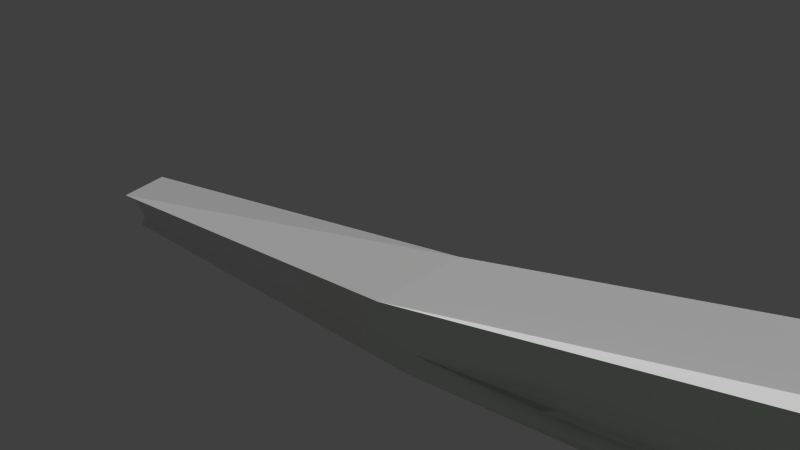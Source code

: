# Source: fk-zug.blend  (saved by Blender 2.76.0; exported with 4.5.12 LTS)
import bpy
from mathutils import Matrix  # noqa: F401  (used for matrix-valued properties, if any)

bpy.ops.wm.read_factory_settings(use_empty=True)
scene = bpy.context.scene
scene.name = 'Scene'

# ---- collections
col_collection_1 = bpy.data.collections.new('Collection 1'); scene.collection.children.link(col_collection_1)

# ---- materials (node trees are filled in below, after node groups)
mat_material = bpy.data.materials.new('Material')
mat_material.alpha_threshold = 0.0
mat_material.diffuse_color = (1.0, 0.523, 0.0, 1.0)
mat_material.roughness = 0.5
mat_material.specular_intensity = 0.8971
mat_material.line_color = (0.0, 0.0, 0.0, 1.0)
mat_material_003 = bpy.data.materials.new('Material.003')
mat_material_003.alpha_threshold = 0.0
mat_material_003.diffuse_color = (0.6038, 0.3188, 0.0, 1.0)
mat_material_003.roughness = 0.5
mat_material_002 = bpy.data.materials.new('Material.002')
mat_material_002.alpha_threshold = 0.0
mat_material_002.diffuse_color = (0.8, 0.0, 0.0, 1.0)
mat_material_002.roughness = 0.5
mat_eisen = bpy.data.materials.new('Eisen')
mat_eisen.alpha_threshold = 0.0
mat_eisen.roughness = 0.5
mat_metallic = bpy.data.materials.new('Metallic')
mat_metallic.alpha_threshold = 0.0
mat_metallic.roughness = 0.5
mat_eisen_001 = bpy.data.materials.new('Eisen.001')
mat_eisen_001.alpha_threshold = 0.0
mat_eisen_001.roughness = 0.5
mat_material_001 = bpy.data.materials.new('Material.001')
mat_material_001.alpha_threshold = 0.0
mat_material_001.roughness = 0.5
mat_eisen_002 = bpy.data.materials.new('Eisen.002')
mat_eisen_002.alpha_threshold = 0.0
mat_eisen_002.roughness = 0.5
mat_material_005 = bpy.data.materials.new('Material.005')
mat_material_005.alpha_threshold = 0.0
mat_material_005.roughness = 0.5

# ---- material node trees
mat_material.use_nodes = True; mat_material.node_tree.nodes.clear()
_N = mat_material.node_tree.nodes; _L = mat_material.node_tree.links
n0 = _N.new('ShaderNodeOutputMaterial'); n0.name = 'Material Output'; n0.location = (300, 300)
n1 = _N.new('ShaderNodeMixShader'); n1.name = 'Mix Shader'; n1.location = (10, 300)
n1.inputs[0].default_value = 0.85
n2 = _N.new('ShaderNodeBsdfAnisotropic'); n2.name = 'Glossy BSDF.001'; n2.location = (-203, 436)
n2.distribution = 'GGX'
n2.inputs[1].default_value = 0.0
n3 = _N.new('ShaderNodeBsdfAnisotropic'); n3.name = 'Glossy BSDF'; n3.location = (-201, 256)
n3.distribution = 'GGX'
n3.inputs[0].default_value = (0.01321, 1.0, 0.0, 1.0)
n3.inputs[1].default_value = 0.4472
_L.new(n1.outputs[0], n0.inputs[0])
_L.new(n2.outputs[0], n1.inputs[1])
_L.new(n3.outputs[0], n1.inputs[2])
n0.is_active_output = True
mat_material_003.use_nodes = True; mat_material_003.node_tree.nodes.clear()
_N = mat_material_003.node_tree.nodes; _L = mat_material_003.node_tree.links
n0 = _N.new('ShaderNodeOutputMaterial'); n0.name = 'Material Output'; n0.location = (300, 300)
n1 = _N.new('ShaderNodeBsdfAnisotropic'); n1.name = 'Anisotropic BSDF'; n1.location = (10, 300)
n1.distribution = 'GGX'
n1.inputs[0].default_value = (0.6038, 0.3188, 0.0, 1.0)
n1.inputs[1].default_value = 1.0
n1.inputs[2].default_value = 0.5
_L.new(n1.outputs[0], n0.inputs[0])
n0.is_active_output = True
mat_eisen.use_nodes = True; mat_eisen.node_tree.nodes.clear()
_N = mat_eisen.node_tree.nodes; _L = mat_eisen.node_tree.links
n0 = _N.new('ShaderNodeOutputMaterial'); n0.name = 'Material Output'; n0.location = (300, 300)
n1 = _N.new('ShaderNodeBsdfAnisotropic'); n1.name = 'Anisotropic BSDF'; n1.location = (10, 300)
n1.distribution = 'BECKMANN'
n1.inputs[0].default_value = (0.3844, 0.3844, 0.3844, 1.0)
n1.inputs[1].default_value = 0.0
n1.inputs[2].default_value = 1.0
_L.new(n1.outputs[0], n0.inputs[0])
n0.is_active_output = True
mat_metallic.use_nodes = True; mat_metallic.node_tree.nodes.clear()
_N = mat_metallic.node_tree.nodes; _L = mat_metallic.node_tree.links
n0 = _N.new('ShaderNodeOutputMaterial'); n0.name = 'Material Output'; n0.location = (300, 300)
n1 = _N.new('ShaderNodeMixShader'); n1.name = 'Mix Shader'; n1.location = (10, 300)
n2 = _N.new('ShaderNodeBsdfAnisotropic'); n2.name = 'Glossy BSDF'; n2.location = (-190, 200)
n2.distribution = 'GGX'
n2.inputs[1].default_value = 0.0
n3 = _N.new('ShaderNodeBsdfAnisotropic'); n3.name = 'Glossy BSDF.001'; n3.location = (-186, 18)
n3.distribution = 'GGX'
n3.inputs[0].default_value = (0.013, 1.0, 0.0, 1.0)
n3.inputs[1].default_value = 0.5477
_L.new(n1.outputs[0], n0.inputs[0])
_L.new(n2.outputs[0], n1.inputs[1])
_L.new(n3.outputs[0], n1.inputs[2])
n0.is_active_output = True
mat_eisen_001.use_nodes = True; mat_eisen_001.node_tree.nodes.clear()
_N = mat_eisen_001.node_tree.nodes; _L = mat_eisen_001.node_tree.links
n0 = _N.new('ShaderNodeOutputMaterial'); n0.name = 'Material Output'; n0.location = (300, 300)
n1 = _N.new('ShaderNodeBsdfAnisotropic'); n1.name = 'Anisotropic BSDF'; n1.location = (10, 300)
n1.distribution = 'BECKMANN'
n1.inputs[0].default_value = (0.2738, 0.2738, 0.2738, 1.0)
n1.inputs[1].default_value = 1.0
n1.inputs[2].default_value = 0.85
_L.new(n1.outputs[0], n0.inputs[0])
n0.is_active_output = True
mat_material_001.use_nodes = True; mat_material_001.node_tree.nodes.clear()
_N = mat_material_001.node_tree.nodes; _L = mat_material_001.node_tree.links
n0 = _N.new('ShaderNodeOutputMaterial'); n0.name = 'Material Output'; n0.location = (300, 300)
n1 = _N.new('ShaderNodeBsdfAnisotropic'); n1.name = 'Anisotropic BSDF'; n1.location = (10, 300)
n1.distribution = 'GGX'
n1.inputs[0].default_value = (0.2738, 0.2738, 0.2738, 1.0)
n1.inputs[1].default_value = 0.0
n1.inputs[2].default_value = 1.0
_L.new(n1.outputs[0], n0.inputs[0])
n0.is_active_output = True
mat_eisen_002.use_nodes = True; mat_eisen_002.node_tree.nodes.clear()
_N = mat_eisen_002.node_tree.nodes; _L = mat_eisen_002.node_tree.links
n0 = _N.new('ShaderNodeOutputMaterial'); n0.name = 'Material Output'; n0.location = (300, 300)
n1 = _N.new('ShaderNodeBsdfAnisotropic'); n1.name = 'Anisotropic BSDF'; n1.location = (10, 300)
n1.distribution = 'BECKMANN'
n1.inputs[0].default_value = (0.3844, 0.3844, 0.3844, 1.0)
n1.inputs[1].default_value = 1.0
n1.inputs[2].default_value = 1.0
_L.new(n1.outputs[0], n0.inputs[0])
n0.is_active_output = True
mat_material_005.use_nodes = True; mat_material_005.node_tree.nodes.clear()
_N = mat_material_005.node_tree.nodes; _L = mat_material_005.node_tree.links
n0 = _N.new('ShaderNodeOutputMaterial'); n0.name = 'Material Output'; n0.location = (300, 300)
n1 = _N.new('ShaderNodeBsdfDiffuse'); n1.name = 'Diffuse BSDF'; n1.location = (10, 300)
_L.new(n1.outputs[0], n0.inputs[0])
n0.is_active_output = True

# ---- world
world_world = bpy.data.worlds.new('World'); scene.world = world_world
world_world.color = (0.05088, 0.05088, 0.05088)
world_world.use_sun_shadow = False
world_world.sun_shadow_jitter_overblur = 0.0
world_world.cycles.sampling_method = 'MANUAL'
world_world.cycles.sample_map_resolution = 256

# ---- cameras
cam_camera = bpy.data.cameras.new('Camera')
cam_camera.clip_end = 100.0
cam_camera.lens = 35.0
cam_camera.sensor_width = 32.0
cam_camera.sensor_height = 18.0
cam_camera.display_size = 2.0
cam_camera.dof.focus_distance = 0.0

# ---- lights
light_sun = bpy.data.lights.new('Sun', 'SUN')
light_sun.transmission_factor = 0.0
light_sun.angle = 2.747
light_sun.energy = 9.0
light_sun.shadow_buffer_clip_start = 0.5
light_sun.shadow_soft_size = 5.0
light_sun.shadow_cascade_max_distance = 1000.0
light_sun.cycles.use_multiple_importance_sampling = False

# ---- meshes
me_cube_002 = bpy.data.meshes.new('Cube.002')
me_cube_002.from_pydata([(1.0, 1.0, 0.744), (1.0, -0.5727, 0.09273), (-1.0, -0.5727, 0.09273), (-1.0, 1.0, 0.744), (0.767, 0.767, -0.8937), (0.767, -0.767, -0.8937), (-0.767, 0.767, -0.8937), (-0.767, -0.767, -0.8937), (-3.002e-07, -1.254, -0.4662), (1.0, 1.0, -1.0), (1.0, -0.7435, -1.0), (-1.0, -0.7435, -1.0), (-1.0, 1.0, -1.0), (0.4203, -1.199, -0.2151), (-0.4203, -1.199, -0.6718), (0.8842, -0.999, -0.2791), (-0.8842, -0.999, -0.2791), (0.4203, -1.199, -0.6718), (-0.4203, -1.199, -0.2151), (-1.192e-07, -1.0, -1.0), (-5.066e-07, -0.5727, 0.3318), (-1.0, -0.6581, -0.4536), (1.0, -0.5559, -1.0), (1.0, -0.5643, -0.4536), (1.093, 1.0, -0.128), (-1.069, 1.0, -0.128)], [(11, 2)], [(3, 2, 7, 6), (8, 14, 18), (4, 6, 7, 5), (0, 3, 6, 4), (2, 1, 5, 7), (1, 0, 4, 5), (8, 13, 17), (8, 17, 14), (18, 13, 8), (14, 17, 19), (17, 13, 15), (18, 14, 16), (9, 10, 11, 12), (2, 3, 21), (14, 19, 11), (17, 10, 19), (17, 15, 10), (13, 1, 15), (18, 16, 2), (10, 19, 11), (1, 2, 20), (13, 18, 2, 20, 1), (1, 23, 15), (1, 22, 23), (15, 23, 22, 10), (0, 9, 12, 3), (9, 0, 24), (22, 23, 9), (23, 1, 0), (24, 0, 23), (3, 12, 25), (12, 11, 21), (9, 23, 24), (14, 11, 21), (14, 21, 16), (21, 2, 16), (3, 25, 21), (25, 12, 21)])
me_cube_002.polygons.foreach_set('use_smooth', [True] * 38)
me_cube_002.polygons.foreach_set('material_index', [2, 2, 2, 2, 2, 2, 2, 2, 2, 2, 2, 2, 2, 2, 2, 2, 2, 2, 2, 2, 2, 2, 2, 2, 2, 2, 2, 2, 2, 2, 2, 2, 2, 2, 2, 2, 2, 2])
me_cube_002.materials.append(mat_material)
me_cube_002.materials.append(mat_material_003)
me_cube_002.materials.append(mat_material)
me_cube_002.materials.append(mat_material_003)
me_cube_002.use_remesh_preserve_volume = False
me_cube_002.use_remesh_preserve_attributes = False
me_cube_002.use_mirror_vertex_groups = False
me_cube_002.update()
me_cube = bpy.data.meshes.new('Cube')
me_cube.from_pydata([(-0.6954, -0.3286, -0.9264), (-0.6288, 0.1452, 0.6881), (-1.0, 0.3286, -1.0), (-0.7165, 0.6121, 0.6734), (0.6954, -0.3286, -0.9264), (0.6288, 0.1484, 0.6755), (1.0, 0.3286, -1.0), (0.7165, 0.6121, 0.6734), (-0.5013, 0.1624, 1.08), (-0.5013, 0.4919, 1.08), (0.5013, 0.4919, 1.08), (0.5013, 0.1624, 1.08), (-0.4491, 0.2229, 1.55), (-0.4491, 0.4789, 1.55), (0.4491, 0.4789, 1.55), (0.4491, 0.2229, 1.55), (-0.3701, 0.2528, 1.665), (-0.3701, 0.449, 1.688), (0.3701, 0.449, 1.688), (0.3701, 0.2528, 1.665), (-0.6954, -0.3286, -0.5902), (-1.0, 0.3286, -0.5166), (1.0, 0.3286, -0.5166), (0.6954, -0.3286, -0.5902), (0.7707, -1.589, -0.572), (0.7707, -1.589, -0.9446), (-0.7707, -1.589, -0.9446), (-0.7707, -1.589, -0.572), (0.1137, -1.722, -0.7308), (0.1137, -1.722, -0.7858), (-0.1137, -1.722, -0.7858), (-0.1137, -1.722, -0.7308), (0.5124, 0.1261, 1.262), (-0.5124, 0.1261, 1.262), (-0.5124, 0.4955, 1.31), (0.5124, 0.4955, 1.31), (-0.4474, 0.236, 0.9352), (-0.5098, 0.5391, 0.9235), (0.4474, 0.2382, 0.9262), (0.5098, 0.5391, 0.9235), (-0.1968, 0.3075, 0.9602), (-0.1968, 0.4078, 0.9602), (0.1968, 0.4078, 0.9602), (0.2233, 0.2966, 0.9602), (-0.1968, 0.3049, 1.027), (-0.1968, 0.4052, 1.027), (0.1968, 0.4052, 1.027), (0.2233, 0.294, 1.027)], [], [(20, 21, 2, 0), (21, 22, 6, 2), (22, 23, 4, 6), (23, 20, 27, 24), (0, 2, 6, 4), (41, 42, 39, 37), (15, 19, 16, 12, 33, 32), (8, 44, 47, 11), (9, 45, 44, 8), (10, 9, 34, 13, 17, 18, 14, 35), (32, 35, 14, 15), (34, 33, 12, 13), (19, 18, 17, 16), (15, 14, 18, 19), (13, 12, 16, 17), (5, 1, 20, 23), (7, 5, 23, 22), (3, 7, 22, 21), (1, 3, 21, 20), (24, 27, 31, 28), (0, 4, 25, 26), (20, 0, 26, 27), (4, 23, 24, 25), (28, 31, 30, 29), (26, 25, 29, 30), (27, 26, 30, 31), (25, 24, 28, 29), (9, 8, 33, 34), (11, 10, 35, 32), (8, 11, 32, 33), (7, 3, 37, 39), (5, 7, 39, 38), (3, 1, 36, 37), (1, 5, 38, 36), (46, 10, 11, 47), (36, 38, 43, 40), (38, 39, 42, 43), (41, 37, 36, 40), (46, 45, 9, 10), (44, 45, 46, 47), (40, 43, 42, 41)])
me_cube.polygons.foreach_set('use_smooth', [True] * 41)
me_cube.materials.append(mat_material_002)
me_cube.use_remesh_preserve_volume = False
me_cube.use_remesh_preserve_attributes = False
me_cube.use_mirror_vertex_groups = False
me_cube.update()
me_circle = bpy.data.meshes.new('Circle')
me_circle.from_pydata([(0.2024, 2.748, 5.356), (0.007326, 2.729, 5.356), (-0.1803, 2.672, 5.356), (-0.3532, 2.58, 5.356), (-0.5047, 2.455, 5.356), (-0.6291, 2.304, 5.356), (-0.7215, 2.131, 5.356), (-0.7784, 1.943, 5.356), (-0.7976, 1.748, 5.356), (-0.7784, 1.553, 5.356), (-0.7215, 1.365, 5.356), (-0.6291, 1.192, 5.356), (-0.5047, 1.041, 5.356), (-0.3532, 0.9166, 5.356), (-0.1803, 0.8242, 5.356), (0.007326, 0.7673, 5.356), (0.2024, 0.748, 5.356), (0.3975, 0.7673, 5.356), (0.5851, 0.8242, 5.356), (0.758, 0.9166, 5.356), (0.9095, 1.041, 5.356), (1.034, 1.192, 5.356), (1.126, 1.365, 5.356), (1.183, 1.553, 5.356), (1.202, 1.748, 5.356), (1.183, 1.943, 5.356), (1.126, 2.131, 5.356), (1.034, 2.304, 5.356), (0.9095, 2.455, 5.356), (0.758, 2.58, 5.356), (0.5851, 2.672, 5.356), (0.3975, 2.729, 5.356), (0.2024, 2.748, 5.116), (0.007326, 2.729, 5.116), (-0.1803, 2.672, 5.116), (-0.3532, 2.58, 5.116), (-0.5047, 2.455, 5.116), (-0.6291, 2.304, 5.116), (-0.7215, 2.131, 5.116), (-0.7784, 1.943, 5.116), (-0.7976, 1.748, 5.116), (-0.7784, 1.553, 5.116), (-0.7215, 1.365, 5.116), (-0.6291, 1.192, 5.116), (-0.5047, 1.041, 5.116), (-0.3532, 0.9166, 5.116), (-0.1803, 0.8242, 5.116), (0.007326, 0.7673, 5.116), (0.2024, 0.748, 5.116), (0.3975, 0.7673, 5.116), (0.5851, 0.8242, 5.116), (0.758, 0.9166, 5.116), (0.9095, 1.041, 5.116), (1.034, 1.192, 5.116), (1.126, 1.365, 5.116), (1.183, 1.553, 5.116), (1.202, 1.748, 5.116), (1.183, 1.943, 5.116), (1.126, 2.131, 5.116), (1.034, 2.304, 5.116), (0.9095, 2.455, 5.116), (0.758, 2.58, 5.116), (0.5851, 2.672, 5.116), (0.3975, 2.729, 5.116), (0.2497, 2.149, 4.982), (0.1714, 2.142, 4.982), (0.09617, 2.119, 4.982), (0.02679, 2.082, 4.982), (-0.03401, 2.032, 4.982), (-0.08392, 1.971, 4.982), (-0.121, 1.902, 4.982), (-0.1438, 1.826, 4.982), (-0.1515, 1.748, 4.982), (-0.1438, 1.67, 4.982), (-0.121, 1.594, 4.982), (-0.08392, 1.525, 4.982), (-0.03401, 1.464, 4.982), (0.02679, 1.414, 4.982), (0.09617, 1.377, 4.982), (0.1714, 1.354, 4.982), (0.2497, 1.347, 4.982), (0.328, 1.354, 4.982), (0.4033, 1.377, 4.982), (0.4727, 1.414, 4.982), (0.5335, 1.464, 4.982), (0.5834, 1.525, 4.982), (0.6205, 1.594, 4.982), (0.6433, 1.67, 4.982), (0.651, 1.748, 4.982), (0.6433, 1.826, 4.982), (0.6205, 1.902, 4.982), (0.5834, 1.971, 4.982), (0.5335, 2.032, 4.982), (0.4727, 2.082, 4.982), (0.4033, 2.119, 4.982), (0.328, 2.142, 4.982), (0.1973, -0.9482, 5.356), (0.002201, -0.9675, 5.356), (-0.1854, -1.024, 5.356), (-0.3583, -1.117, 5.356), (-0.5098, -1.241, 5.356), (-0.6342, -1.393, 5.356), (-0.7266, -1.566, 5.356), (-0.7835, -1.753, 5.356), (-0.8027, -1.948, 5.356), (-0.7835, -2.143, 5.356), (-0.7266, -2.331, 5.356), (-0.6342, -2.504, 5.356), (-0.5098, -2.655, 5.356), (-0.3583, -2.78, 5.356), (-0.1854, -2.872, 5.356), (0.002201, -2.929, 5.356), (0.1973, -2.948, 5.356), (0.3924, -2.929, 5.356), (0.58, -2.872, 5.356), (0.7529, -2.78, 5.356), (0.9044, -2.655, 5.356), (1.029, -2.504, 5.356), (1.121, -2.331, 5.356), (1.178, -2.143, 5.356), (1.197, -1.948, 5.356), (1.178, -1.753, 5.356), (1.121, -1.566, 5.356), (1.029, -1.393, 5.356), (0.9044, -1.241, 5.356), (0.7529, -1.117, 5.356), (0.58, -1.024, 5.356), (0.3924, -0.9675, 5.356), (0.1973, -0.9482, 5.116), (0.002201, -0.9675, 5.116), (-0.1854, -1.024, 5.116), (-0.3583, -1.117, 5.116), (-0.5098, -1.241, 5.116), (-0.6342, -1.393, 5.116), (-0.7266, -1.566, 5.116), (-0.7835, -1.753, 5.116), (-0.8027, -1.948, 5.116), (-0.7835, -2.143, 5.116), (-0.7266, -2.331, 5.116), (-0.6342, -2.504, 5.116), (-0.5098, -2.655, 5.116), (-0.3583, -2.78, 5.116), (-0.1854, -2.872, 5.116), (0.002201, -2.929, 5.116), (0.1973, -2.948, 5.116), (0.3924, -2.929, 5.116), (0.58, -2.872, 5.116), (0.7529, -2.78, 5.116), (0.9044, -2.655, 5.116), (1.029, -2.504, 5.116), (1.121, -2.331, 5.116), (1.178, -2.143, 5.116), (1.197, -1.948, 5.116), (1.178, -1.753, 5.116), (1.121, -1.566, 5.116), (1.029, -1.393, 5.116), (0.9044, -1.241, 5.116), (0.7529, -1.117, 5.116), (0.58, -1.024, 5.116), (0.3924, -0.9675, 5.116), (0.2446, -1.547, 4.982), (0.1663, -1.555, 4.982), (0.09104, -1.578, 4.982), (0.02167, -1.615, 4.982), (-0.03914, -1.664, 4.982), (-0.08904, -1.725, 4.982), (-0.1261, -1.795, 4.982), (-0.149, -1.87, 4.982), (-0.1567, -1.948, 4.982), (-0.149, -2.027, 4.982), (-0.1261, -2.102, 4.982), (-0.08904, -2.171, 4.982), (-0.03914, -2.232, 4.982), (0.02167, -2.282, 4.982), (0.09104, -2.319, 4.982), (0.1663, -2.342, 4.982), (0.2446, -2.35, 4.982), (0.3229, -2.342, 4.982), (0.3982, -2.319, 4.982), (0.4675, -2.282, 4.982), (0.5283, -2.232, 4.982), (0.5783, -2.171, 4.982), (0.6153, -2.102, 4.982), (0.6382, -2.027, 4.982), (0.6459, -1.948, 4.982), (0.6382, -1.87, 4.982), (0.6153, -1.795, 4.982), (0.5783, -1.725, 4.982), (0.5283, -1.664, 4.982), (0.4675, -1.615, 4.982), (0.3982, -1.578, 4.982), (0.3229, -1.555, 4.982), (0.1743, -2.03, 4.78), (0.1743, 1.829, 4.78), (0.1743, 1.829, 4.974), (0.1743, -2.03, 4.974), (0.3134, 1.829, 4.78), (0.3134, 1.829, 4.974), (0.3134, -2.03, 4.974), (0.3134, -2.03, 4.78), (-1.886, -0.7089, 4.802), (2.462, -0.1528, 4.886), (2.462, -0.1528, 4.693), (-1.886, -0.7089, 5.1), (-0.2533, -0.7089, 5.1), (-0.2533, -0.7089, 4.802), (0.6397, -0.4962, 5.048), (0.6397, -0.4962, 4.854), (2.462, -0.03501, 4.693), (-1.886, 0.5082, 5.1), (-1.886, 0.5082, 4.802), (2.462, -0.03501, 4.886), (-0.2533, 0.5082, 4.802), (-0.2169, 0.5088, 5.1), (0.6397, 0.2955, 4.854), (0.6397, 0.2955, 5.048), (-1.886, -0.1003, 4.666), (2.462, -0.09392, 4.636), (0.1932, -0.6025, 4.666), (0.1932, 0.4018, 4.666), (0.1932, -0.1003, 4.666), (0.1743, -2.03, 4.78), (0.3134, -2.03, 4.78), (2.157, 0.7046, 5.548), (2.024, 0.5796, 5.62), (1.914, 0.4276, 5.677), (1.831, 0.2545, 5.716), (1.778, 0.06686, 5.736), (1.757, -0.1281, 5.737), (1.77, -0.3228, 5.718), (1.814, -0.5098, 5.68), (1.89, -0.682, 5.624), (1.993, -0.8327, 5.553), (2.121, -0.956, 5.47), (2.267, -1.047, 5.377), (2.427, -1.103, 5.278), (2.594, -1.121, 5.177), (2.762, -1.101, 5.078), (2.924, -1.043, 4.985), (3.075, -0.9502, 4.9), (3.208, -0.8252, 4.829), (3.318, -0.6732, 4.772), (3.401, -0.5, 4.733), (3.454, -0.3124, 4.713), (3.475, -0.1175, 4.712), (3.463, 0.07725, 4.731), (3.418, 0.2643, 4.769), (3.342, 0.4364, 4.825), (3.239, 0.5871, 4.895), (3.111, 0.7105, 4.979), (2.965, 0.8019, 5.072), (2.805, 0.8577, 5.171), (2.638, 0.8759, 5.272), (2.47, 0.8556, 5.371), (2.308, 0.7978, 5.464), (2.034, 0.7171, 5.342), (1.901, 0.5921, 5.414), (1.791, 0.4401, 5.471), (1.708, 0.267, 5.51), (1.655, 0.07934, 5.53), (1.634, -0.1156, 5.531), (1.646, -0.3103, 5.512), (1.691, -0.4973, 5.474), (1.767, -0.6695, 5.418), (1.87, -0.8202, 5.347), (1.998, -0.9436, 5.264), (2.144, -1.035, 5.171), (2.304, -1.091, 5.072), (2.471, -1.109, 4.971), (2.639, -1.089, 4.872), (2.801, -1.031, 4.778), (2.952, -0.9377, 4.694), (3.085, -0.8127, 4.622), (3.195, -0.6607, 4.566), (3.278, -0.4876, 4.527), (3.331, -0.2999, 4.506), (3.352, -0.105, 4.506), (3.339, 0.08972, 4.525), (3.295, 0.2768, 4.563), (3.219, 0.4489, 4.618), (3.116, 0.5996, 4.689), (2.988, 0.723, 4.773), (2.842, 0.8144, 4.866), (2.682, 0.8702, 4.965), (2.515, 0.8883, 5.065), (2.347, 0.8681, 5.165), (2.185, 0.8103, 5.258), (2.275, 0.2551, 5.015), (2.222, 0.2049, 5.044), (2.178, 0.1439, 5.067), (2.144, 0.07445, 5.082), (2.123, -0.0008416, 5.091), (2.115, -0.07906, 5.091), (2.12, -0.1572, 5.083), (2.137, -0.2323, 5.068), (2.168, -0.3013, 5.046), (2.209, -0.3618, 5.017), (2.26, -0.4113, 4.984), (2.319, -0.448, 4.946), (2.383, -0.4704, 4.907), (2.45, -0.4777, 4.866), (2.518, -0.4695, 4.827), (2.583, -0.4463, 4.789), (2.643, -0.4089, 4.755), (2.697, -0.3588, 4.726), (2.741, -0.2978, 4.704), (2.774, -0.2283, 4.688), (2.795, -0.153, 4.68), (2.804, -0.07481, 4.68), (2.799, 0.003327, 4.687), (2.781, 0.07838, 4.703), (2.751, 0.1475, 4.725), (2.709, 0.2079, 4.753), (2.658, 0.2574, 4.787), (2.599, 0.2941, 4.824), (2.535, 0.3165, 4.864), (2.468, 0.3238, 4.904), (2.401, 0.3157, 4.944), (2.336, 0.2925, 4.981)], [], [(20, 19, 51, 52), (7, 6, 38, 39), (21, 20, 52, 53), (8, 7, 39, 40), (22, 21, 53, 54), (9, 8, 40, 41), (23, 22, 54, 55), (10, 9, 41, 42), (24, 23, 55, 56), (11, 10, 42, 43), (25, 24, 56, 57), (12, 11, 43, 44), (26, 25, 57, 58), (13, 12, 44, 45), (27, 26, 58, 59), (14, 13, 45, 46), (1, 0, 32, 33), (28, 27, 59, 60), (15, 14, 46, 47), (2, 1, 33, 34), (29, 28, 60, 61), (16, 15, 47, 48), (3, 2, 34, 35), (30, 29, 61, 62), (17, 16, 48, 49), (4, 3, 35, 36), (31, 30, 62, 63), (18, 17, 49, 50), (5, 4, 36, 37), (0, 31, 63, 32), (19, 18, 50, 51), (6, 5, 37, 38), (47, 46, 78, 79), (34, 33, 65, 66), (61, 60, 92, 93), (48, 47, 79, 80), (35, 34, 66, 67), (62, 61, 93, 94), (49, 48, 80, 81), (36, 35, 67, 68), (63, 62, 94, 95), (50, 49, 81, 82), (37, 36, 68, 69), (32, 63, 95, 64), (51, 50, 82, 83), (38, 37, 69, 70), (52, 51, 83, 84), (39, 38, 70, 71), (53, 52, 84, 85), (40, 39, 71, 72), (54, 53, 85, 86), (41, 40, 72, 73), (55, 54, 86, 87), (42, 41, 73, 74), (56, 55, 87, 88), (43, 42, 74, 75), (57, 56, 88, 89), (44, 43, 75, 76), (58, 57, 89, 90), (45, 44, 76, 77), (59, 58, 90, 91), (46, 45, 77, 78), (33, 32, 64, 65), (60, 59, 91, 92), (65, 64, 95, 94, 93, 92, 91, 90, 89, 88, 87, 86, 85, 84, 83, 82, 81, 80, 79, 78, 77, 76, 75, 74, 73, 72, 71, 70, 69, 68, 67, 66), (116, 115, 147, 148), (103, 102, 134, 135), (117, 116, 148, 149), (104, 103, 135, 136), (118, 117, 149, 150), (105, 104, 136, 137), (119, 118, 150, 151), (106, 105, 137, 138), (120, 119, 151, 152), (107, 106, 138, 139), (121, 120, 152, 153), (108, 107, 139, 140), (122, 121, 153, 154), (109, 108, 140, 141), (123, 122, 154, 155), (110, 109, 141, 142), (97, 96, 128, 129), (124, 123, 155, 156), (111, 110, 142, 143), (98, 97, 129, 130), (125, 124, 156, 157), (112, 111, 143, 144), (99, 98, 130, 131), (126, 125, 157, 158), (113, 112, 144, 145), (100, 99, 131, 132), (127, 126, 158, 159), (114, 113, 145, 146), (101, 100, 132, 133), (96, 127, 159, 128), (115, 114, 146, 147), (102, 101, 133, 134), (143, 142, 174, 175), (130, 129, 161, 162), (157, 156, 188, 189), (144, 143, 175, 176), (131, 130, 162, 163), (158, 157, 189, 190), (145, 144, 176, 177), (132, 131, 163, 164), (159, 158, 190, 191), (146, 145, 177, 178), (133, 132, 164, 165), (128, 159, 191, 160), (147, 146, 178, 179), (134, 133, 165, 166), (148, 147, 179, 180), (135, 134, 166, 167), (149, 148, 180, 181), (136, 135, 167, 168), (150, 149, 181, 182), (137, 136, 168, 169), (151, 150, 182, 183), (138, 137, 169, 170), (152, 151, 183, 184), (139, 138, 170, 171), (153, 152, 184, 185), (140, 139, 171, 172), (154, 153, 185, 186), (141, 140, 172, 173), (155, 154, 186, 187), (142, 141, 173, 174), (129, 128, 160, 161), (156, 155, 187, 188), (161, 160, 191, 190, 189, 188, 187, 186, 185, 184, 183, 182, 181, 180, 179, 178, 177, 176, 175, 174, 173, 172, 171, 170, 169, 168, 167, 166, 165, 164, 163, 162), (211, 201, 202, 208), (97, 98, 99, 100, 101, 102, 103, 104, 105, 106, 107, 108, 109, 110, 111, 112, 113, 114, 115, 116, 117, 118, 119, 120, 121, 122, 123, 124, 125, 126, 127, 96), (198, 206, 204, 195), (195, 192, 199, 198), (193, 194, 197, 196), (197, 194, 213, 215), (1, 2, 3, 4, 5, 6, 7, 8, 9, 10, 11, 12, 13, 14, 15, 16, 17, 18, 19, 20, 21, 22, 23, 24, 25, 26, 27, 28, 29, 30, 31, 0), (194, 193, 212, 213), (213, 212, 210, 209), (205, 204, 203, 200), (195, 204, 205, 192), (198, 199, 207, 206), (201, 206, 207, 202), (196, 197, 215, 214), (208, 214, 215, 211), (211, 215, 213, 209, 203, 204, 206, 201), (200, 203, 209, 210), (210, 200, 216), (208, 202, 217), (212, 193, 219), (210, 212, 219, 220, 216), (214, 219, 196), (196, 219, 193), (214, 208, 217, 220, 219), (207, 218, 220, 217, 202), (200, 216, 220, 218, 205), (199, 192, 221, 222), (205, 218, 221), (218, 207, 222, 221), (243, 242, 274, 275), (230, 229, 261, 262), (244, 243, 275, 276), (231, 230, 262, 263), (245, 244, 276, 277), (232, 231, 263, 264), (246, 245, 277, 278), (233, 232, 264, 265), (247, 246, 278, 279), (234, 233, 265, 266), (248, 247, 279, 280), (235, 234, 266, 267), (249, 248, 280, 281), (236, 235, 267, 268), (250, 249, 281, 282), (237, 236, 268, 269), (224, 223, 255, 256), (251, 250, 282, 283), (238, 237, 269, 270), (225, 224, 256, 257), (252, 251, 283, 284), (239, 238, 270, 271), (226, 225, 257, 258), (253, 252, 284, 285), (240, 239, 271, 272), (227, 226, 258, 259), (254, 253, 285, 286), (241, 240, 272, 273), (228, 227, 259, 260), (223, 254, 286, 255), (242, 241, 273, 274), (229, 228, 260, 261), (270, 269, 301, 302), (257, 256, 288, 289), (284, 283, 315, 316), (271, 270, 302, 303), (258, 257, 289, 290), (285, 284, 316, 317), (272, 271, 303, 304), (259, 258, 290, 291), (286, 285, 317, 318), (273, 272, 304, 305), (260, 259, 291, 292), (255, 286, 318, 287), (274, 273, 305, 306), (261, 260, 292, 293), (275, 274, 306, 307), (262, 261, 293, 294), (276, 275, 307, 308), (263, 262, 294, 295), (277, 276, 308, 309), (264, 263, 295, 296), (278, 277, 309, 310), (265, 264, 296, 297), (279, 278, 310, 311), (266, 265, 297, 298), (280, 279, 311, 312), (267, 266, 298, 299), (281, 280, 312, 313), (268, 267, 299, 300), (282, 281, 313, 314), (269, 268, 300, 301), (256, 255, 287, 288), (283, 282, 314, 315), (288, 287, 318, 317, 316, 315, 314, 313, 312, 311, 310, 309, 308, 307, 306, 305, 304, 303, 302, 301, 300, 299, 298, 297, 296, 295, 294, 293, 292, 291, 290, 289), (224, 225, 226, 227, 228, 229, 230, 231, 232, 233, 234, 235, 236, 237, 238, 239, 240, 241, 242, 243, 244, 245, 246, 247, 248, 249, 250, 251, 252, 253, 254, 223)])
me_circle.polygons.foreach_set('material_index', [0, 0, 0, 0, 0, 0, 0, 0, 0, 0, 0, 0, 0, 0, 0, 0, 0, 0, 0, 0, 0, 0, 0, 0, 0, 0, 0, 0, 0, 0, 0, 0, 0, 0, 0, 0, 0, 0, 0, 0, 0, 0, 0, 0, 0, 0, 0, 0, 0, 0, 0, 0, 0, 0, 0, 0, 0, 0, 0, 0, 0, 0, 0, 0, 2, 0, 0, 0, 0, 0, 0, 0, 0, 0, 0, 0, 0, 0, 0, 0, 0, 0, 0, 0, 0, 0, 0, 0, 0, 0, 0, 0, 0, 0, 0, 0, 0, 0, 0, 0, 0, 0, 0, 0, 0, 0, 0, 0, 0, 0, 0, 0, 0, 0, 0, 0, 0, 0, 0, 0, 0, 0, 0, 0, 0, 0, 0, 0, 0, 2, 1, 2, 1, 1, 1, 1, 2, 1, 1, 1, 1, 1, 1, 1, 1, 1, 1, 1, 1, 1, 1, 1, 1, 1, 1, 1, 0, 1, 1, 0, 0, 0, 0, 0, 0, 0, 0, 0, 0, 0, 0, 0, 0, 0, 0, 0, 0, 0, 0, 0, 0, 0, 0, 0, 0, 0, 0, 0, 0, 0, 0, 0, 0, 0, 0, 0, 0, 0, 0, 0, 0, 0, 0, 0, 0, 0, 0, 0, 0, 0, 0, 0, 0, 0, 0, 0, 0, 0, 0, 0, 0, 0, 0, 0, 2])
me_circle.materials.append(mat_eisen)
me_circle.materials.append(mat_metallic)
me_circle.materials.append(mat_eisen_001)
me_circle.use_remesh_preserve_volume = False
me_circle.use_remesh_preserve_attributes = False
me_circle.use_mirror_vertex_groups = False
me_circle.update()
me_cube_001 = bpy.data.meshes.new('Cube.001')
me_cube_001.from_pydata([(-11.93, 6.777, 2.216), (-11.93, 6.777, 2.921), (-11.93, 7.482, 2.216), (-11.93, 7.482, 2.921), (1.31, 6.777, 2.216), (1.31, 6.777, 2.921), (1.31, 7.482, 2.216), (1.31, 7.482, 2.921)], [], [(1, 3, 2, 0), (3, 7, 6, 2), (7, 5, 4, 6), (5, 1, 0, 4), (0, 2, 6, 4), (5, 7, 3, 1)])
me_cube_001.materials.append(mat_material_001)
me_cube_001.use_remesh_preserve_volume = False
me_cube_001.use_remesh_preserve_attributes = False
me_cube_001.use_mirror_vertex_groups = False
me_cube_001.update()
me_cylinder = bpy.data.meshes.new('Cylinder')
me_cylinder.from_pydata([(0.9479, -0.4375, 3.861), (0.9479, -0.4375, 4.552), (0.96, -0.4386, 3.861), (0.96, -0.4386, 4.552), (0.9716, -0.4422, 3.861), (0.9716, -0.4422, 4.552), (0.9824, -0.4479, 3.861), (0.9824, -0.4479, 4.552), (0.9918, -0.4556, 3.861), (0.9918, -0.4556, 4.552), (0.9995, -0.465, 3.861), (0.9995, -0.465, 4.552), (1.005, -0.4758, 3.861), (1.005, -0.4758, 4.552), (1.009, -0.4874, 3.861), (1.009, -0.4874, 4.552), (1.01, -0.4995, 3.861), (1.01, -0.4995, 4.552), (1.009, -0.5117, 3.861), (1.009, -0.5117, 4.552), (1.005, -0.5233, 3.861), (1.005, -0.5233, 4.552), (0.9995, -0.534, 3.861), (0.9995, -0.534, 4.552), (0.9918, -0.5435, 3.861), (0.9918, -0.5435, 4.552), (0.9824, -0.5512, 3.861), (0.9824, -0.5512, 4.552), (0.9716, -0.5569, 3.861), (0.9716, -0.5569, 4.552), (0.96, -0.5604, 3.861), (0.96, -0.5604, 4.552), (0.9479, -0.5616, 3.861), (0.9479, -0.5616, 4.552), (0.9357, -0.5604, 3.861), (0.9357, -0.5604, 4.552), (0.9241, -0.5569, 3.861), (0.9241, -0.5569, 4.552), (0.9134, -0.5512, 3.861), (0.9134, -0.5512, 4.552), (0.904, -0.5435, 3.861), (0.904, -0.5435, 4.552), (0.8962, -0.534, 3.861), (0.8962, -0.534, 4.552), (0.8905, -0.5233, 3.861), (0.8905, -0.5233, 4.552), (0.887, -0.5117, 3.861), (0.887, -0.5117, 4.552), (0.8858, -0.4995, 3.861), (0.8858, -0.4995, 4.552), (0.887, -0.4874, 3.861), (0.887, -0.4874, 4.552), (0.8905, -0.4758, 3.861), (0.8905, -0.4758, 4.552), (0.8962, -0.465, 3.861), (0.8962, -0.465, 4.552), (0.904, -0.4556, 3.861), (0.904, -0.4556, 4.552), (0.9134, -0.4479, 3.861), (0.9134, -0.4479, 4.552), (0.9241, -0.4422, 3.861), (0.9241, -0.4422, 4.552), (0.9357, -0.4386, 3.861), (0.9357, -0.4386, 4.552)], [], [(0, 1, 3, 2), (2, 3, 5, 4), (4, 5, 7, 6), (6, 7, 9, 8), (8, 9, 11, 10), (10, 11, 13, 12), (12, 13, 15, 14), (14, 15, 17, 16), (16, 17, 19, 18), (18, 19, 21, 20), (20, 21, 23, 22), (22, 23, 25, 24), (24, 25, 27, 26), (26, 27, 29, 28), (28, 29, 31, 30), (30, 31, 33, 32), (32, 33, 35, 34), (34, 35, 37, 36), (36, 37, 39, 38), (38, 39, 41, 40), (40, 41, 43, 42), (42, 43, 45, 44), (44, 45, 47, 46), (46, 47, 49, 48), (48, 49, 51, 50), (50, 51, 53, 52), (52, 53, 55, 54), (54, 55, 57, 56), (56, 57, 59, 58), (58, 59, 61, 60), (3, 1, 63, 61, 59, 57, 55, 53, 51, 49, 47, 45, 43, 41, 39, 37, 35, 33, 31, 29, 27, 25, 23, 21, 19, 17, 15, 13, 11, 9, 7, 5), (62, 63, 1, 0), (60, 61, 63, 62), (0, 2, 4, 6, 8, 10, 12, 14, 16, 18, 20, 22, 24, 26, 28, 30, 32, 34, 36, 38, 40, 42, 44, 46, 48, 50, 52, 54, 56, 58, 60, 62)])
me_cylinder.materials.append(mat_eisen_002)
me_cylinder.use_remesh_preserve_volume = False
me_cylinder.use_remesh_preserve_attributes = False
me_cylinder.use_mirror_vertex_groups = False
me_cylinder.update()
me_cube_004 = bpy.data.meshes.new('Cube.004')
me_cube_004.from_pydata([(1.655, 0.477, 0.3968), (1.655, 0.477, -0.3968), (1.655, -0.477, 0.3968), (1.655, -0.477, -0.3968), (-18.96, 0.477, 0.3968), (-18.96, 0.477, -0.3968), (-18.96, -0.477, 0.3968), (-18.96, -0.477, -0.3968), (-1.637, 0.477, 0.3968), (-1.637, 0.477, -0.3968), (1.655, 0.477, 0.3968), (1.655, 0.477, -0.3968), (-1.637, -0.477, 0.3968), (1.655, -0.477, 0.3968), (1.655, -0.477, -0.3968), (-1.637, -0.477, -0.3968), (-18.96, -0.477, 0.3968), (-18.96, 0.477, 0.3968), (-18.96, 0.477, -0.3968), (-18.96, -0.477, -0.3968), (1.655, 0.477, 0.3968), (1.655, 0.477, -0.3968), (1.655, -0.477, 0.3968), (1.655, -0.477, -0.3968), (-18.96, -0.6961, 0.5759), (-18.96, 0.6961, 0.5759), (-18.96, 0.6961, -0.5759), (-18.96, -0.6961, -0.5759), (1.655, 0.6961, 0.5759), (1.655, 0.6961, -0.5759), (1.655, -0.6961, 0.5759), (1.655, -0.6961, -0.5759), (1.655, 0.8216, -0.681)], [(32, 29)], [(1, 3, 14, 11), (2, 0, 10, 13), (2, 6, 7, 3), (0, 2, 3, 1), (4, 0, 1, 5), (6, 4, 5, 7), (6, 2, 13, 12), (5, 1, 11, 9), (0, 4, 8, 10), (3, 7, 15, 14), (13, 10, 20, 22), (12, 13, 22, 16), (4, 6, 12, 8), (7, 5, 9, 15), (21, 23, 31, 29), (23, 19, 27, 31), (10, 8, 17, 20), (8, 12, 16, 17), (14, 15, 19, 23), (11, 14, 23, 21), (9, 11, 21, 18), (15, 9, 18, 19), (18, 21, 29, 26), (19, 18, 26, 27), (16, 22, 30, 24), (22, 20, 28, 30), (20, 17, 25, 28), (17, 16, 24, 25), (26, 29, 31, 27), (24, 30, 28, 25)])
me_cube_004.materials.append(mat_material_005)
me_cube_004.use_remesh_preserve_volume = False
me_cube_004.use_remesh_preserve_attributes = False
me_cube_004.use_mirror_vertex_groups = False
me_cube_004.update()

# ---- curves / text
cu_nurbscurve_001 = bpy.data.curves.new('NurbsCurve.001', 'CURVE')
cu_nurbscurve_001.dimensions = '3D'
_sp = cu_nurbscurve_001.splines.new('NURBS'); _sp.points.add(53)
_sp.points.foreach_set('co', [-1.173, 1.612, 0.0, 1.0, -0.1268, 1.612, 0.0, 1.0, 6.084, 1.612, 0.4577, 0.01, 7.666, 1.648, 0.4577, 1.0, 15.37, -3.934, 0.7116, 1.0, 17.38, -13.15, 2.957, 1.0, 13.41, -20.0, 6.715, 1.0, 7.255, -24.6, 12.99, 1.0, -6.863, -24.81, 12.74, 1.0, -20.98, -25.03, 12.48, 1.0, -23.47, -22.47, 8.668, 1.0, -25.4, -19.72, 4.458, 1.0, -25.88, -15.68, -0.7941, 1.0, -22.69, -11.57, -2.113, 1.0, -9.568, -11.82, -2.64, 1.0, -4.492, -11.9, 3.866, 1.0, -10.44, -13.88, 9.238, 1.0, -16.28, -13.9, 3.26, 1.0, -11.19, -13.28, -3.073, 1.0, 3.854, -14.05, -3.13, 1.0, 11.96, -21.83, -3.455, 1.0, 14.22, -30.23, -0.02444, 1.0, 8.375, -40.95, 2.383, 1.0, 8.375, -40.95, 2.383, 1.0, 0.8966, -46.71, 3.07, 1.0, -8.213, -46.26, 2.974, 1.0, -16.16, -43.6, 3.152, 1.0, -16.16, -43.6, 3.152, 1.0, -16.16, -43.6, 3.152, 1.0, -16.16, -43.6, 3.152, 1.0, -16.16, -43.6, 3.152, 1.0, -16.16, -43.6, 3.152, 1.0, -16.16, -43.6, 3.152, 1.0, -19.2, -40.98, 3.464, 1.0, -21.81, -37.32, 3.263, 1.0, -20.44, -32.91, 3.163, 1.0, -19.03, -28.57, 2.745, 1.0, -15.37, -26.55, 2.51, 1.0, -11.8, -24.63, 2.022, 1.0, -7.005, -27.61, 1.689, 1.0, -2.233, -30.72, 1.359, 1.0, -2.154, -35.38, 1.315, 1.0, -2.668, -39.64, 1.128, 1.0, -6.359, -42.13, 1.064, 1.0, -11.25, -44.27, 0.543, 1.0, -11.25, -44.27, 0.543, 1.0, -11.25, -44.27, 0.543, 1.0, -22.89, -44.2, 0.0, 1.0, -36.8, -35.94, 0.3734, 1.0, -37.57, -19.25, 0.545, 1.0, -33.7, -5.153, 0.0, 1.0, -26.48, 1.484, 0.0, 1.0, -16.86, 1.612, 0.0, 1.0, -6.909, 1.612, 0.0, 1.0])
_sp.points.foreach_set('tilt', [0.0, 0.0, 0.0, 0.0, 0.0, 0.0, 0.0, 0.0, 0.0, 0.0, 0.0, 0.0, 0.0, 1.182, 0.6198, 0.8341, 1.045, 0.8629, 1.255, 0.0, 0.7854, 0.9022, 0.9022, 0.9022, 0.9022, 0.9022, 0.9022, 0.9022, 0.9022, 0.9022, 0.9022, 0.9022, 0.9022, 0.9022, 0.9022, 0.9022, 0.9022, 0.1268, 0.1268, 0.1268, 0.1268, 0.9022, 0.9022, 0.9022, 0.9022, 0.9022, 0.9022, 0.9022, 0.9022, 0.1168, 0.0, 0.0, 0.0, 0.0])
_sp.order_v = 0
_sp.resolution_u = 2
_sp.use_cyclic_u = True
cu_nurbscurve_001.use_path = True
cu_nurbscurve_001.use_path_clamp = True
cu_nurbscurve_001.bevel_resolution = 0
cu_nurbscurve_001.resolution_u = 2
cu_nurbscurve_001.render_resolution_u = 32
cu_nurbscurve_001.fill_mode = 'FULL'
cu_nurbscurve_001.twist_smooth = 6.72

# ---- objects
ob_wagon_001 = bpy.data.objects.new('Wagon.001', me_cube_002)
ob_sitze_001 = bpy.data.objects.new('Sitze.001', me_cube)
ob_r_der_000 = bpy.data.objects.new('Räder.000', me_circle)
ob_camera = bpy.data.objects.new('Camera', cam_camera)
ob_sun = bpy.data.objects.new('Sun', light_sun)
ob_z_strecke_proxy = bpy.data.objects.new('z-Strecke_proxy', None)
ob_wagon = bpy.data.objects.new('Wagon', me_cube_002)
ob_verbindung = bpy.data.objects.new('Verbindung', me_cube_001)
ob_r_der_001 = bpy.data.objects.new('Räder.001', me_circle)
ob_sitze = bpy.data.objects.new('Sitze', me_cube)
ob_kopfstuetzen = bpy.data.objects.new('Kopfstuetzen', me_cylinder)
ob_nurbscurve = bpy.data.objects.new('NurbsCurve', cu_nurbscurve_001)
ob_z_strecke = bpy.data.objects.new('z-Strecke', me_cube_004)

# ---- transforms, parenting, visibility, modifiers, constraints
ob_wagon_001.location = (1.67, -1.606, 0.4276)
ob_wagon_001.rotation_euler = (-0.04189, 0.0, -1.571)
ob_wagon_001.scale = (0.2053, 0.5608, 0.2053)
ob_wagon_001.lock_rotations_4d = False
ob_wagon_001.empty_display_type = 'ARROWS'
ob_wagon_001.hide_viewport = True
ob_wagon_001.hide_render = True
ob_wagon_001.lineart.crease_threshold = 0.0
ob_sitze_001.parent = ob_wagon_001
ob_sitze_001.matrix_parent_inverse = Matrix(((4.87, 0.0, 0.0, 0.0), (0.0, 1.783, 0.0, 0.0), (0.0, 0.0, 4.87, 0.0), (0.0, 0.0, 0.0, 1.0)))
ob_sitze_001.location = (-0.001553, -0.04265, 0.03188)
ob_sitze_001.scale = (0.1406, 0.1406, 0.1406)
ob_sitze_001.hide_viewport = True
ob_sitze_001.hide_render = True
ob_sitze_001.lineart.crease_threshold = 0.0
_m = ob_sitze_001.modifiers.new('Array', 'ARRAY')
_m.constant_offset_displace = (0.0, 0.0, 0.0)
_m.relative_offset_displace = (0.0, 1.4, 0.0)
ob_r_der_000.parent = ob_wagon_001
ob_r_der_000.matrix_parent_inverse = Matrix(((4.87, 0.0, 0.0, 0.0), (0.0, 1.783, 0.0, 2.336), (0.0, 0.0, 4.87, -1.654), (0.0, 0.0, 0.0, 1.0)))
ob_r_der_000.location = (-0.3098, -0.9652, 0.1034)
ob_r_der_000.rotation_euler = (0.0, 1.571, 0.0)
ob_r_der_000.scale = (0.03627, 0.03627, 0.03627)
ob_r_der_000.hide_viewport = True
ob_r_der_000.hide_render = True
ob_r_der_000.lineart.crease_threshold = 0.0
_m = ob_r_der_000.modifiers.new('Decimate', 'DECIMATE')
_m.decimate_type = 'UNSUBDIV'
_m = ob_r_der_000.modifiers.new('Mirror', 'MIRROR')
_m.mirror_object = ob_wagon_001
_m = ob_r_der_000.modifiers.new('Mirror.001', 'MIRROR')
_m.use_axis = (False, True, False)
_m.mirror_object = ob_wagon_001
ob_camera.location = (-1.31, -0.5474, 0.4636)
ob_camera.rotation_euler = (1.465, -0.02005, -2.032)
ob_camera.hide_viewport = True
ob_camera.hide_render = True
ob_camera.lineart.crease_threshold = 0.0
ob_sun.location = (0.5379, 0.9808, 1.554)
ob_sun.rotation_euler = (1.143, 0.2527, 2.822)
ob_sun.hide_render = True
ob_sun.lineart.crease_threshold = 0.0
ob_z_strecke_proxy.location = (0.0, -1.615, 0.0)
ob_z_strecke_proxy.scale = (0.1813, 0.1813, 0.1813)
ob_z_strecke_proxy.empty_image_offset = (0.0, 0.0)
ob_z_strecke_proxy.lineart.crease_threshold = 0.0
_m = ob_z_strecke_proxy.modifiers.new('Array', 'ARRAY')
_m.count = 4
_m.constant_offset_displace = (0.0, 0.0, 0.0)
ob_wagon.location = (0.0, 0.0, 0.0)
ob_wagon.rotation_euler = (-0.04189, 0.0, -1.571)
ob_wagon.scale = (0.2053, 0.5608, 0.2053)
ob_wagon.lock_rotations_4d = False
ob_wagon.empty_display_type = 'ARROWS'
ob_wagon.lineart.crease_threshold = 0.0
ob_verbindung.parent = ob_wagon
ob_verbindung.matrix_parent_inverse = Matrix(((-2.129e-07, -4.87, 0.0, -7.869), (1.782, -8.941e-08, -0.07468, -0.1992), (0.2039, 0.0, 4.866, -2.107), (0.0, 0.0, 0.0, 1.0)))
ob_verbindung.location = (1.035, -1.836, 0.2059)
ob_verbindung.scale = (0.03093, 0.03093, 0.03093)
ob_verbindung.lineart.crease_threshold = 0.0
ob_r_der_001.parent = ob_wagon
ob_r_der_001.matrix_parent_inverse = Matrix(((4.87, 0.0, 0.0, 0.0), (0.0, 1.783, 0.0, 2.336), (0.0, 0.0, 4.87, -1.654), (0.0, 0.0, 0.0, 1.0)))
ob_r_der_001.location = (-0.3098, -0.9652, 0.1034)
ob_r_der_001.rotation_euler = (0.0, 1.571, 0.0)
ob_r_der_001.scale = (0.03627, 0.03627, 0.03627)
ob_r_der_001.lineart.crease_threshold = 0.0
_m = ob_r_der_001.modifiers.new('Decimate', 'DECIMATE')
_m.decimate_type = 'UNSUBDIV'
_m = ob_r_der_001.modifiers.new('Mirror', 'MIRROR')
_m.mirror_object = ob_wagon
_m = ob_r_der_001.modifiers.new('Mirror.001', 'MIRROR')
_m.use_axis = (False, True, False)
_m.mirror_object = ob_wagon
ob_sitze.parent = ob_wagon
ob_sitze.matrix_parent_inverse = Matrix(((4.87, 0.0, 0.0, 0.0), (0.0, 1.783, 0.0, 0.0), (0.0, 0.0, 4.87, 0.0), (0.0, 0.0, 0.0, 1.0)))
ob_sitze.location = (-0.001553, -0.04265, 0.03188)
ob_sitze.scale = (0.1406, 0.1406, 0.1406)
ob_sitze.lineart.crease_threshold = 0.0
_m = ob_sitze.modifiers.new('Array', 'ARRAY')
_m.constant_offset_displace = (0.0, 0.0, 0.0)
_m.relative_offset_displace = (0.0, 1.4, 0.0)
ob_kopfstuetzen.parent = ob_sitze
ob_kopfstuetzen.matrix_parent_inverse = Matrix(((-3.108e-07, -7.11, 1.402e-15, -11.48), (7.104, -3.278e-07, -0.2977, -0.491), (0.2977, -2.384e-07, 7.104, -3.303), (0.0, 0.0, 0.0, 1.0)))
ob_kopfstuetzen.location = (0.106, -1.569, 0.3919)
ob_kopfstuetzen.scale = (0.04849, 0.04849, 0.04849)
ob_kopfstuetzen.lineart.crease_threshold = 0.0
_m = ob_kopfstuetzen.modifiers.new('Array', 'ARRAY')
_m.constant_offset_displace = (0.0, 0.0, 0.0)
_m.relative_offset_displace = (0.0, -6.4, 0.0)
_m = ob_kopfstuetzen.modifiers.new('Array.001', 'ARRAY')
_m.constant_offset_displace = (0.0, 0.0, 0.0)
_m.relative_offset_displace = (75.8, 0.0, -0.6)
ob_nurbscurve.location = (0.0, 0.0, 0.0)
ob_nurbscurve.rotation_euler = (0.0, 0.0, -3.142)
ob_nurbscurve.hide_viewport = True
ob_nurbscurve.hide_render = True
ob_nurbscurve.lineart.crease_threshold = 0.0
ob_z_strecke.location = (0.0, 0.0, 0.0)
ob_z_strecke.scale = (0.1813, 0.1813, 0.1813)
ob_z_strecke.lineart.crease_threshold = 0.0
_m = ob_z_strecke.modifiers.new('Array', 'ARRAY')
_m.constant_offset_displace = (0.0, 0.0, 0.0)
_m = ob_z_strecke.modifiers.new('Curve', 'CURVE')
_m.object = ob_nurbscurve

# ---- collection membership
col_collection_1.objects.link(ob_wagon_001)
col_collection_1.objects.link(ob_sitze_001)
col_collection_1.objects.link(ob_r_der_000)
col_collection_1.objects.link(ob_camera)
col_collection_1.objects.link(ob_sun)
col_collection_1.objects.link(ob_z_strecke_proxy)
col_collection_1.objects.link(ob_wagon)
col_collection_1.objects.link(ob_verbindung)
col_collection_1.objects.link(ob_r_der_001)
col_collection_1.objects.link(ob_sitze)
col_collection_1.objects.link(ob_kopfstuetzen)
col_collection_1.objects.link(ob_nurbscurve)
col_collection_1.objects.link(ob_z_strecke)

# ---- scene / render settings (as saved in the file)
scene.camera = ob_camera
scene.frame_start = 1; scene.frame_end = 250; scene.frame_set(1)
scene.render.engine = 'CYCLES'
scene.render.resolution_percentage = 50
scene.render.dither_intensity = 0.0
scene.cycles.use_denoising = False
scene.cycles.samples = 300
scene.cycles.sampling_pattern = 'TABULATED_SOBOL'
scene.cycles.light_sampling_threshold = 0.0
scene.cycles.use_adaptive_sampling = False
scene.cycles.use_light_tree = False
scene.cycles.blur_glossy = 0.0
scene.cycles.pixel_filter_type = 'GAUSSIAN'
scene.cycles.sample_clamp_indirect = 0.0
scene.view_settings.view_transform = 'Standard'
bpy.context.view_layer.update()

# ---- added for rendering (the .blend has no usable light): sun
light_auto_sun = bpy.data.lights.new('AutoSun', 'SUN')
light_auto_sun.energy = 3.0
light_auto_sun.angle = 0.0523599
ob_auto_sun = bpy.data.objects.new('AutoSun', light_auto_sun)
scene.collection.objects.link(ob_auto_sun)
ob_auto_sun.rotation_euler = (0.872665, 0.174533, 0.523599)
bpy.context.view_layer.update()
